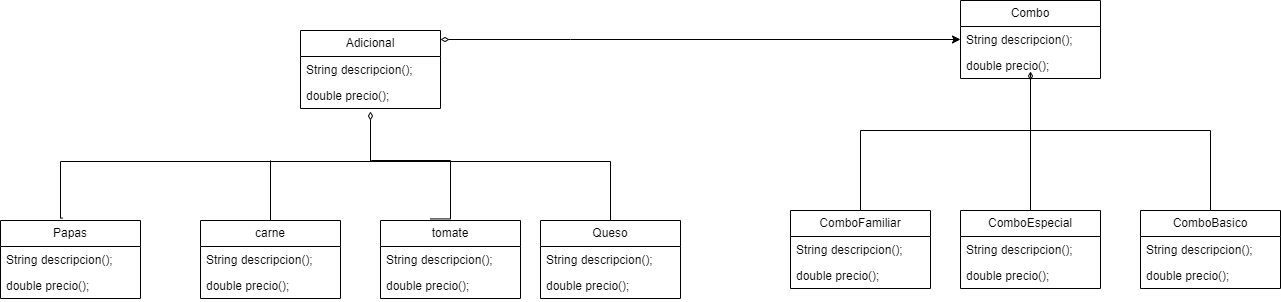

The diagram above was exported from draw.io. Its source (the exported page's mxGraphModel, read from the mxfile embedded in the PNG):
<mxGraphModel dx="2181" dy="583" grid="1" gridSize="10" guides="1" tooltips="1" connect="1" arrows="1" fold="1" page="1" pageScale="1" pageWidth="827" pageHeight="1169" math="0" shadow="0">
  <root>
    <mxCell id="0" />
    <mxCell id="1" parent="0" />
    <mxCell id="MzYHCVOCENOmAfGwbFbP-48" style="edgeStyle=orthogonalEdgeStyle;rounded=0;orthogonalLoop=1;jettySize=auto;html=1;startArrow=diamondThin;startFill=0;" edge="1" parent="1" source="MzYHCVOCENOmAfGwbFbP-1" target="MzYHCVOCENOmAfGwbFbP-17">
      <mxGeometry relative="1" as="geometry">
        <Array as="points">
          <mxPoint x="490" y="159" />
          <mxPoint x="490" y="159" />
        </Array>
      </mxGeometry>
    </mxCell>
    <mxCell id="MzYHCVOCENOmAfGwbFbP-1" value="Adicional" style="swimlane;fontStyle=0;childLayout=stackLayout;horizontal=1;startSize=26;fillColor=none;horizontalStack=0;resizeParent=1;resizeParentMax=0;resizeLast=0;collapsible=1;marginBottom=0;whiteSpace=wrap;html=1;" vertex="1" parent="1">
      <mxGeometry x="220" y="150" width="140" height="78" as="geometry" />
    </mxCell>
    <mxCell id="MzYHCVOCENOmAfGwbFbP-2" value="&lt;div&gt;String descripcion();&lt;/div&gt;" style="text;strokeColor=none;fillColor=none;align=left;verticalAlign=top;spacingLeft=4;spacingRight=4;overflow=hidden;rotatable=0;points=[[0,0.5],[1,0.5]];portConstraint=eastwest;whiteSpace=wrap;html=1;" vertex="1" parent="MzYHCVOCENOmAfGwbFbP-1">
      <mxGeometry y="26" width="140" height="26" as="geometry" />
    </mxCell>
    <mxCell id="MzYHCVOCENOmAfGwbFbP-3" value="double precio();" style="text;strokeColor=none;fillColor=none;align=left;verticalAlign=top;spacingLeft=4;spacingRight=4;overflow=hidden;rotatable=0;points=[[0,0.5],[1,0.5]];portConstraint=eastwest;whiteSpace=wrap;html=1;" vertex="1" parent="MzYHCVOCENOmAfGwbFbP-1">
      <mxGeometry y="52" width="140" height="26" as="geometry" />
    </mxCell>
    <mxCell id="MzYHCVOCENOmAfGwbFbP-5" value="Queso" style="swimlane;fontStyle=0;childLayout=stackLayout;horizontal=1;startSize=26;fillColor=none;horizontalStack=0;resizeParent=1;resizeParentMax=0;resizeLast=0;collapsible=1;marginBottom=0;whiteSpace=wrap;html=1;" vertex="1" parent="1">
      <mxGeometry x="460" y="340" width="140" height="78" as="geometry" />
    </mxCell>
    <mxCell id="MzYHCVOCENOmAfGwbFbP-6" value="&lt;div&gt;String descripcion();&lt;/div&gt;" style="text;strokeColor=none;fillColor=none;align=left;verticalAlign=top;spacingLeft=4;spacingRight=4;overflow=hidden;rotatable=0;points=[[0,0.5],[1,0.5]];portConstraint=eastwest;whiteSpace=wrap;html=1;" vertex="1" parent="MzYHCVOCENOmAfGwbFbP-5">
      <mxGeometry y="26" width="140" height="26" as="geometry" />
    </mxCell>
    <mxCell id="MzYHCVOCENOmAfGwbFbP-7" value="double precio();" style="text;strokeColor=none;fillColor=none;align=left;verticalAlign=top;spacingLeft=4;spacingRight=4;overflow=hidden;rotatable=0;points=[[0,0.5],[1,0.5]];portConstraint=eastwest;whiteSpace=wrap;html=1;" vertex="1" parent="MzYHCVOCENOmAfGwbFbP-5">
      <mxGeometry y="52" width="140" height="26" as="geometry" />
    </mxCell>
    <mxCell id="MzYHCVOCENOmAfGwbFbP-8" value="tomate" style="swimlane;fontStyle=0;childLayout=stackLayout;horizontal=1;startSize=26;fillColor=none;horizontalStack=0;resizeParent=1;resizeParentMax=0;resizeLast=0;collapsible=1;marginBottom=0;whiteSpace=wrap;html=1;" vertex="1" parent="1">
      <mxGeometry x="300" y="340" width="140" height="78" as="geometry" />
    </mxCell>
    <mxCell id="MzYHCVOCENOmAfGwbFbP-9" value="&lt;div&gt;String descripcion();&lt;/div&gt;" style="text;strokeColor=none;fillColor=none;align=left;verticalAlign=top;spacingLeft=4;spacingRight=4;overflow=hidden;rotatable=0;points=[[0,0.5],[1,0.5]];portConstraint=eastwest;whiteSpace=wrap;html=1;" vertex="1" parent="MzYHCVOCENOmAfGwbFbP-8">
      <mxGeometry y="26" width="140" height="26" as="geometry" />
    </mxCell>
    <mxCell id="MzYHCVOCENOmAfGwbFbP-10" value="double precio();" style="text;strokeColor=none;fillColor=none;align=left;verticalAlign=top;spacingLeft=4;spacingRight=4;overflow=hidden;rotatable=0;points=[[0,0.5],[1,0.5]];portConstraint=eastwest;whiteSpace=wrap;html=1;" vertex="1" parent="MzYHCVOCENOmAfGwbFbP-8">
      <mxGeometry y="52" width="140" height="26" as="geometry" />
    </mxCell>
    <mxCell id="MzYHCVOCENOmAfGwbFbP-47" style="edgeStyle=orthogonalEdgeStyle;rounded=0;orthogonalLoop=1;jettySize=auto;html=1;endArrow=none;endFill=0;" edge="1" parent="1" source="MzYHCVOCENOmAfGwbFbP-11">
      <mxGeometry relative="1" as="geometry">
        <mxPoint x="190" y="280" as="targetPoint" />
      </mxGeometry>
    </mxCell>
    <mxCell id="MzYHCVOCENOmAfGwbFbP-11" value="carne" style="swimlane;fontStyle=0;childLayout=stackLayout;horizontal=1;startSize=26;fillColor=none;horizontalStack=0;resizeParent=1;resizeParentMax=0;resizeLast=0;collapsible=1;marginBottom=0;whiteSpace=wrap;html=1;" vertex="1" parent="1">
      <mxGeometry x="120" y="340" width="140" height="78" as="geometry" />
    </mxCell>
    <mxCell id="MzYHCVOCENOmAfGwbFbP-12" value="&lt;div&gt;String descripcion();&lt;/div&gt;" style="text;strokeColor=none;fillColor=none;align=left;verticalAlign=top;spacingLeft=4;spacingRight=4;overflow=hidden;rotatable=0;points=[[0,0.5],[1,0.5]];portConstraint=eastwest;whiteSpace=wrap;html=1;" vertex="1" parent="MzYHCVOCENOmAfGwbFbP-11">
      <mxGeometry y="26" width="140" height="26" as="geometry" />
    </mxCell>
    <mxCell id="MzYHCVOCENOmAfGwbFbP-13" value="double precio();" style="text;strokeColor=none;fillColor=none;align=left;verticalAlign=top;spacingLeft=4;spacingRight=4;overflow=hidden;rotatable=0;points=[[0,0.5],[1,0.5]];portConstraint=eastwest;whiteSpace=wrap;html=1;" vertex="1" parent="MzYHCVOCENOmAfGwbFbP-11">
      <mxGeometry y="52" width="140" height="26" as="geometry" />
    </mxCell>
    <mxCell id="MzYHCVOCENOmAfGwbFbP-14" value="Papas" style="swimlane;fontStyle=0;childLayout=stackLayout;horizontal=1;startSize=26;fillColor=none;horizontalStack=0;resizeParent=1;resizeParentMax=0;resizeLast=0;collapsible=1;marginBottom=0;whiteSpace=wrap;html=1;" vertex="1" parent="1">
      <mxGeometry x="-80" y="340" width="140" height="78" as="geometry" />
    </mxCell>
    <mxCell id="MzYHCVOCENOmAfGwbFbP-15" value="&lt;div&gt;String descripcion();&lt;/div&gt;" style="text;strokeColor=none;fillColor=none;align=left;verticalAlign=top;spacingLeft=4;spacingRight=4;overflow=hidden;rotatable=0;points=[[0,0.5],[1,0.5]];portConstraint=eastwest;whiteSpace=wrap;html=1;" vertex="1" parent="MzYHCVOCENOmAfGwbFbP-14">
      <mxGeometry y="26" width="140" height="26" as="geometry" />
    </mxCell>
    <mxCell id="MzYHCVOCENOmAfGwbFbP-16" value="double precio();" style="text;strokeColor=none;fillColor=none;align=left;verticalAlign=top;spacingLeft=4;spacingRight=4;overflow=hidden;rotatable=0;points=[[0,0.5],[1,0.5]];portConstraint=eastwest;whiteSpace=wrap;html=1;" vertex="1" parent="MzYHCVOCENOmAfGwbFbP-14">
      <mxGeometry y="52" width="140" height="26" as="geometry" />
    </mxCell>
    <mxCell id="MzYHCVOCENOmAfGwbFbP-17" value="Combo" style="swimlane;fontStyle=0;childLayout=stackLayout;horizontal=1;startSize=26;fillColor=none;horizontalStack=0;resizeParent=1;resizeParentMax=0;resizeLast=0;collapsible=1;marginBottom=0;whiteSpace=wrap;html=1;" vertex="1" parent="1">
      <mxGeometry x="880" y="120" width="140" height="78" as="geometry" />
    </mxCell>
    <mxCell id="MzYHCVOCENOmAfGwbFbP-18" value="&lt;div&gt;String descripcion();&lt;/div&gt;" style="text;strokeColor=none;fillColor=none;align=left;verticalAlign=top;spacingLeft=4;spacingRight=4;overflow=hidden;rotatable=0;points=[[0,0.5],[1,0.5]];portConstraint=eastwest;whiteSpace=wrap;html=1;" vertex="1" parent="MzYHCVOCENOmAfGwbFbP-17">
      <mxGeometry y="26" width="140" height="26" as="geometry" />
    </mxCell>
    <mxCell id="MzYHCVOCENOmAfGwbFbP-19" value="double precio();" style="text;strokeColor=none;fillColor=none;align=left;verticalAlign=top;spacingLeft=4;spacingRight=4;overflow=hidden;rotatable=0;points=[[0,0.5],[1,0.5]];portConstraint=eastwest;whiteSpace=wrap;html=1;" vertex="1" parent="MzYHCVOCENOmAfGwbFbP-17">
      <mxGeometry y="52" width="140" height="26" as="geometry" />
    </mxCell>
    <mxCell id="MzYHCVOCENOmAfGwbFbP-35" style="edgeStyle=orthogonalEdgeStyle;rounded=0;orthogonalLoop=1;jettySize=auto;html=1;endArrow=none;endFill=0;" edge="1" parent="1" source="MzYHCVOCENOmAfGwbFbP-20">
      <mxGeometry relative="1" as="geometry">
        <mxPoint x="870" y="250" as="targetPoint" />
        <Array as="points">
          <mxPoint x="1130" y="250" />
          <mxPoint x="930" y="250" />
        </Array>
      </mxGeometry>
    </mxCell>
    <mxCell id="MzYHCVOCENOmAfGwbFbP-20" value="ComboBasico" style="swimlane;fontStyle=0;childLayout=stackLayout;horizontal=1;startSize=26;fillColor=none;horizontalStack=0;resizeParent=1;resizeParentMax=0;resizeLast=0;collapsible=1;marginBottom=0;whiteSpace=wrap;html=1;" vertex="1" parent="1">
      <mxGeometry x="1060" y="330" width="140" height="78" as="geometry" />
    </mxCell>
    <mxCell id="MzYHCVOCENOmAfGwbFbP-21" value="&lt;div&gt;String descripcion();&lt;/div&gt;" style="text;strokeColor=none;fillColor=none;align=left;verticalAlign=top;spacingLeft=4;spacingRight=4;overflow=hidden;rotatable=0;points=[[0,0.5],[1,0.5]];portConstraint=eastwest;whiteSpace=wrap;html=1;" vertex="1" parent="MzYHCVOCENOmAfGwbFbP-20">
      <mxGeometry y="26" width="140" height="26" as="geometry" />
    </mxCell>
    <mxCell id="MzYHCVOCENOmAfGwbFbP-22" value="double precio();" style="text;strokeColor=none;fillColor=none;align=left;verticalAlign=top;spacingLeft=4;spacingRight=4;overflow=hidden;rotatable=0;points=[[0,0.5],[1,0.5]];portConstraint=eastwest;whiteSpace=wrap;html=1;" vertex="1" parent="MzYHCVOCENOmAfGwbFbP-20">
      <mxGeometry y="52" width="140" height="26" as="geometry" />
    </mxCell>
    <mxCell id="MzYHCVOCENOmAfGwbFbP-34" style="edgeStyle=orthogonalEdgeStyle;rounded=0;orthogonalLoop=1;jettySize=auto;html=1;endArrow=none;endFill=0;" edge="1" parent="1" source="MzYHCVOCENOmAfGwbFbP-23">
      <mxGeometry relative="1" as="geometry">
        <mxPoint x="950" y="250" as="targetPoint" />
        <Array as="points" />
      </mxGeometry>
    </mxCell>
    <mxCell id="MzYHCVOCENOmAfGwbFbP-23" value="ComboEspecial" style="swimlane;fontStyle=0;childLayout=stackLayout;horizontal=1;startSize=26;fillColor=none;horizontalStack=0;resizeParent=1;resizeParentMax=0;resizeLast=0;collapsible=1;marginBottom=0;whiteSpace=wrap;html=1;" vertex="1" parent="1">
      <mxGeometry x="880" y="330" width="140" height="78" as="geometry" />
    </mxCell>
    <mxCell id="MzYHCVOCENOmAfGwbFbP-24" value="&lt;div&gt;String descripcion();&lt;/div&gt;" style="text;strokeColor=none;fillColor=none;align=left;verticalAlign=top;spacingLeft=4;spacingRight=4;overflow=hidden;rotatable=0;points=[[0,0.5],[1,0.5]];portConstraint=eastwest;whiteSpace=wrap;html=1;" vertex="1" parent="MzYHCVOCENOmAfGwbFbP-23">
      <mxGeometry y="26" width="140" height="26" as="geometry" />
    </mxCell>
    <mxCell id="MzYHCVOCENOmAfGwbFbP-25" value="double precio();" style="text;strokeColor=none;fillColor=none;align=left;verticalAlign=top;spacingLeft=4;spacingRight=4;overflow=hidden;rotatable=0;points=[[0,0.5],[1,0.5]];portConstraint=eastwest;whiteSpace=wrap;html=1;" vertex="1" parent="MzYHCVOCENOmAfGwbFbP-23">
      <mxGeometry y="52" width="140" height="26" as="geometry" />
    </mxCell>
    <mxCell id="MzYHCVOCENOmAfGwbFbP-29" style="edgeStyle=orthogonalEdgeStyle;rounded=0;orthogonalLoop=1;jettySize=auto;html=1;endArrow=diamondThin;endFill=0;" edge="1" parent="1" source="MzYHCVOCENOmAfGwbFbP-26">
      <mxGeometry relative="1" as="geometry">
        <mxPoint x="950" y="200" as="targetPoint" />
        <Array as="points">
          <mxPoint x="780" y="250" />
          <mxPoint x="950" y="250" />
          <mxPoint x="950" y="197" />
        </Array>
      </mxGeometry>
    </mxCell>
    <mxCell id="MzYHCVOCENOmAfGwbFbP-26" value="ComboFamiliar" style="swimlane;fontStyle=0;childLayout=stackLayout;horizontal=1;startSize=26;fillColor=none;horizontalStack=0;resizeParent=1;resizeParentMax=0;resizeLast=0;collapsible=1;marginBottom=0;whiteSpace=wrap;html=1;" vertex="1" parent="1">
      <mxGeometry x="710" y="330" width="140" height="78" as="geometry" />
    </mxCell>
    <mxCell id="MzYHCVOCENOmAfGwbFbP-27" value="&lt;div&gt;String descripcion();&lt;/div&gt;" style="text;strokeColor=none;fillColor=none;align=left;verticalAlign=top;spacingLeft=4;spacingRight=4;overflow=hidden;rotatable=0;points=[[0,0.5],[1,0.5]];portConstraint=eastwest;whiteSpace=wrap;html=1;" vertex="1" parent="MzYHCVOCENOmAfGwbFbP-26">
      <mxGeometry y="26" width="140" height="26" as="geometry" />
    </mxCell>
    <mxCell id="MzYHCVOCENOmAfGwbFbP-28" value="double precio();" style="text;strokeColor=none;fillColor=none;align=left;verticalAlign=top;spacingLeft=4;spacingRight=4;overflow=hidden;rotatable=0;points=[[0,0.5],[1,0.5]];portConstraint=eastwest;whiteSpace=wrap;html=1;" vertex="1" parent="MzYHCVOCENOmAfGwbFbP-26">
      <mxGeometry y="52" width="140" height="26" as="geometry" />
    </mxCell>
    <mxCell id="MzYHCVOCENOmAfGwbFbP-36" style="edgeStyle=orthogonalEdgeStyle;rounded=0;orthogonalLoop=1;jettySize=auto;html=1;endArrow=none;endFill=0;exitX=0.5;exitY=0;exitDx=0;exitDy=0;" edge="1" parent="1" source="MzYHCVOCENOmAfGwbFbP-5">
      <mxGeometry relative="1" as="geometry">
        <mxPoint x="470" y="361" as="sourcePoint" />
        <mxPoint x="210" y="281" as="targetPoint" />
        <Array as="points">
          <mxPoint x="530" y="281" />
        </Array>
      </mxGeometry>
    </mxCell>
    <mxCell id="MzYHCVOCENOmAfGwbFbP-37" style="edgeStyle=orthogonalEdgeStyle;rounded=0;orthogonalLoop=1;jettySize=auto;html=1;endArrow=none;endFill=0;exitX=0.354;exitY=-0.02;exitDx=0;exitDy=0;exitPerimeter=0;" edge="1" parent="1" source="MzYHCVOCENOmAfGwbFbP-8">
      <mxGeometry relative="1" as="geometry">
        <mxPoint x="290" y="361" as="sourcePoint" />
        <mxPoint x="290" y="281" as="targetPoint" />
        <Array as="points">
          <mxPoint x="370" y="338" />
          <mxPoint x="370" y="280" />
          <mxPoint x="291" y="280" />
        </Array>
      </mxGeometry>
    </mxCell>
    <mxCell id="MzYHCVOCENOmAfGwbFbP-38" style="edgeStyle=orthogonalEdgeStyle;rounded=0;orthogonalLoop=1;jettySize=auto;html=1;endArrow=diamondThin;endFill=0;exitX=0.443;exitY=-0.031;exitDx=0;exitDy=0;exitPerimeter=0;" edge="1" parent="1" source="MzYHCVOCENOmAfGwbFbP-14">
      <mxGeometry relative="1" as="geometry">
        <mxPoint x="120" y="361" as="sourcePoint" />
        <mxPoint x="290" y="231" as="targetPoint" />
        <Array as="points">
          <mxPoint x="-20" y="338" />
          <mxPoint x="-20" y="281" />
          <mxPoint x="290" y="281" />
        </Array>
      </mxGeometry>
    </mxCell>
  </root>
</mxGraphModel>